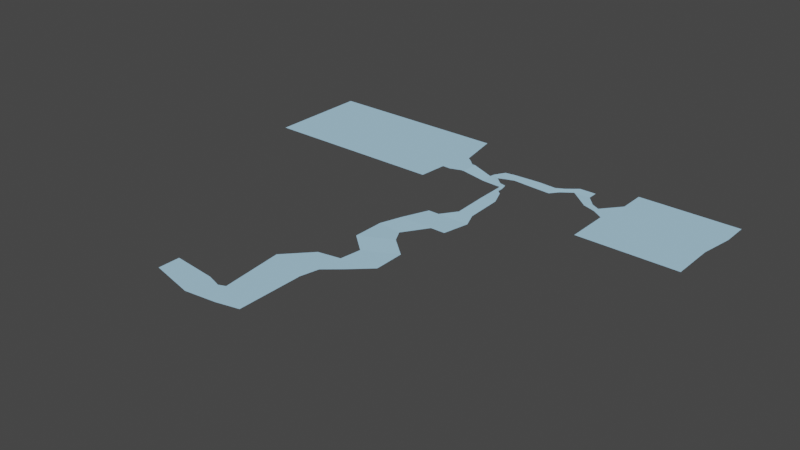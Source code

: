# Source: River.blend  (saved by Blender 3.1.7; exported with 4.5.12 LTS)
import bpy
from mathutils import Matrix  # noqa: F401  (used for matrix-valued properties, if any)

bpy.ops.wm.read_factory_settings(use_empty=True)
scene = bpy.context.scene
scene.name = 'Scene'

# ---- collections
col_collection = bpy.data.collections.new('Collection'); scene.collection.children.link(col_collection)

# ---- materials (node trees are filled in below, after node groups)
mat_grid_default_5 = bpy.data.materials.new('Grid_Default_5')
mat_grid_default_5.use_transparent_shadow = False
mat_grid_default_5.diffuse_color = (0.409, 0.6692, 0.8585, 1.0)
mat_grid_default_5.roughness = 1.0
mat_grid_default_5.specular_intensity = 0.0

# ---- material node trees
mat_grid_default_5.use_nodes = True; mat_grid_default_5.node_tree.nodes.clear()
_N = mat_grid_default_5.node_tree.nodes; _L = mat_grid_default_5.node_tree.links
n0 = _N.new('ShaderNodeBsdfPrincipled'); n0.name = 'Principled BSDF'; n0.location = (10, 300)
n0.distribution = 'GGX'
n0.subsurface_method = 'RANDOM_WALK_SKIN'
n0.inputs[0].default_value = (0.409, 0.6692, 0.8585, 1.0)
n0.inputs[2].default_value = 1.0
n0.inputs[3].default_value = 1.45
n0.inputs[13].default_value = 0.0
n0.inputs[27].default_value = (0.0, 0.0, 0.0, 1.0)
n0.inputs[28].default_value = 1.0
n1 = _N.new('ShaderNodeOutputMaterial'); n1.name = 'Material Output'; n1.location = (300, 300)
_L.new(n0.outputs[0], n1.inputs[0])
n1.is_active_output = True

# ---- world
world_world = bpy.data.worlds.new('World'); scene.world = world_world
world_world.use_nodes = True; world_world.node_tree.nodes.clear()
_N = world_world.node_tree.nodes; _L = world_world.node_tree.links
n0 = _N.new('ShaderNodeOutputWorld'); n0.name = 'World Output'; n0.location = (300, 300)
n1 = _N.new('ShaderNodeBackground'); n1.name = 'Background'; n1.location = (10, 300)
n1.inputs[0].default_value = (0.05088, 0.05088, 0.05088, 1.0)
_L.new(n1.outputs[0], n0.inputs[0])
n0.is_active_output = True
world_world.color = (0.05088, 0.05088, 0.05088)
world_world.use_sun_shadow = False
world_world.sun_shadow_jitter_overblur = 0.0

# ---- meshes
me_river = bpy.data.meshes.new('River')
me_river.from_pydata([(457.3, -19.19, 19.94), (471.9, -19.23, -68.59), (730.0, -19.9, 19.94), (744.5, -19.94, -68.59), (457.3, -19.19, 139.0), (730.0, -19.9, 139.0), (744.5, -19.94, -140.3), (471.9, -19.23, -140.3)], [], [(2, 3, 1, 0), (4, 5, 2, 0), (6, 7, 1, 3)])
me_river.polygons.foreach_set('use_smooth', [True] * 3)
_uv = me_river.uv_layers.new(name='UVMap')
_uv.uv.foreach_set('vector', [0.7019, 0.01172, 0.7732, 9.115e-05, 0.773, 0.2196, 0.7017, 0.2312, 0.6059, 0.2311, 0.6061, 0.01162, 0.7019, 0.01172, 0.7017, 0.2312, 0.831, 0.0001513, 0.8308, 0.2197, 0.773, 0.2196, 0.7732, 9.115e-05])
me_river.materials.append(mat_grid_default_5)
me_river.use_remesh_fix_poles = True
me_river.use_remesh_preserve_attributes = False
me_river.update()
me_river.normals_split_custom_set([tuple(v) for v in zip(*[iter([0.002604, 1.0, 1.574e-07, 0.002604, 1.0, 1.214e-06, 0.002604, 1.0, 1.199e-06, 0.002604, 1.0, 5.836e-08, 0.002604, 1.0, -8.426e-07, 0.002604, 1.0, -8.426e-07, 0.002604, 1.0, 1.574e-07, 0.002604, 1.0, 5.836e-08, 0.002604, 1.0, 1.348e-06, 0.002604, 1.0, 1.348e-06, 0.002604, 1.0, 1.199e-06, 0.002604, 1.0, 1.214e-06])] * 3)])
me_river_001 = bpy.data.meshes.new('River.001')
me_river_001.from_pydata([(27.65, -0.05569, -25.74), (6.262, 2.03e-07, 57.85), (28.86, -0.05875, 58.57), (28.86, -0.05875, 0.0), (58.14, -0.1349, 0.0), (40.42, -0.08886, -16.18), (58.14, -0.1349, 48.26), (66.91, -0.1576, 48.26), (66.91, -0.1576, 0.0), (130.9, -7.398, 52.1), (128.2, -7.591, 16.59), (171.0, -8.864, 52.48), (171.2, -8.865, 33.28), (182.0, -8.893, 52.48), (189.5, -8.912, 37.68)], [], [(2, 3, 0, 1), (4, 5, 0, 3), (6, 4, 3, 2), (7, 8, 4, 6), (9, 10, 8, 7), (11, 12, 10, 9), (13, 14, 12, 11)])
me_river_001.polygons.foreach_set('use_smooth', [True] * 7)
_k = set([(7, 8), (9, 10), (10, 12), (11, 12)])
me_river_001.attributes.new('sharp_edge', 'BOOLEAN', 'EDGE').data.foreach_set('value', [ (min(e.vertices), max(e.vertices)) in _k for e in me_river_001.edges])
_uv = me_river_001.uv_layers.new(name='UVMap')
_uv.uv.foreach_set('vector', [0.6707, 0.5773, 0.7179, 0.5772, 0.7386, 0.5781, 0.6714, 0.5955, 0.7178, 0.5536, 0.7309, 0.5679, 0.7386, 0.5781, 0.7179, 0.5772, 0.679, 0.5537, 0.7178, 0.5536, 0.7179, 0.5772, 0.6707, 0.5773, 0.679, 0.5467, 0.7178, 0.5466, 0.7178, 0.5536, 0.679, 0.5537, 0.6757, 0.4949, 0.7043, 0.4969, 0.7178, 0.5466, 0.679, 0.5467, 0.6753, 0.4625, 0.6908, 0.4623, 0.7043, 0.4969, 0.6757, 0.4949, 0.6753, 0.4537, 0.6872, 0.4476, 0.6908, 0.4623, 0.6753, 0.4625])
me_river_001.materials.append(mat_grid_default_5)
me_river_001.use_remesh_fix_poles = True
me_river_001.use_remesh_preserve_attributes = False
me_river_001.update()
me_river_001.normals_split_custom_set([tuple(v) for v in zip(*[iter([0.002599, 1.0, -6.019e-07, 0.002599, 1.0, -1.287e-06, 0.002599, 1.0, -2.462e-06, 0.002597, 1.0, -1.084e-06, 0.002598, 1.0, -5.578e-07, 0.0026, 1.0, -2.927e-06, 0.002599, 1.0, -2.462e-06, 0.002599, 1.0, -1.287e-06, 0.002597, 1.0, 2.355e-10, 0.002598, 1.0, -5.578e-07, 0.002599, 1.0, -1.287e-06, 0.002599, 1.0, -6.019e-07, 0.002593, 1.0, 3.772e-10, 0.002593, 1.0, 3.772e-10, 0.002598, 1.0, -5.578e-07, 0.002597, 1.0, 2.355e-10, 0.1133, 0.9935, -0.014, 0.1169, 0.9931, -0.00701, 0.1205, 0.9927, 1.072e-06, 0.1169, 0.9931, -0.00701, 0.0365, 0.9993, 0.0002788, 0.03458, 0.9994, -0.003831, 0.03269, 0.9994, -0.007869, 0.03458, 0.9994, -0.003832, 0.002598, 1.0, -1.442e-06, 0.002598, 1.0, -1.442e-06, 0.002598, 1.0, -1.442e-06, 0.002598, 1.0, -1.442e-06])] * 3)])
me_river_002 = bpy.data.meshes.new('River.002')
me_river_002.from_pydata([(151.0, -15.13, 261.9), (182.8, -15.22, 331.9), (121.4, -15.06, 261.9), (93.0, -14.98, 331.9), (71.64, -16.77, 386.8), (137.9, -16.94, 394.5), (71.64, -16.25, 471.5), (155.9, -16.47, 428.4), (123.6, -18.22, 515.8), (207.8, -18.44, 472.7), (115.5, -18.55, 572.8), (155.7, -18.65, 603.7), (208.3, -18.79, 554.6), (208.5, -18.44, 528.0), (55.7, -18.39, 583.6), (113.2, -18.54, 640.2), (-8.231, -18.23, 652.0), (101.3, -18.51, 692.1), (10.48, -18.28, 821.2), (101.3, -18.51, 867.5), (102.0, -18.51, 867.5), (102.0, -18.51, 692.1), (-7.312, -18.23, 828.6), (42.16, -18.36, 881.0), (-45.89, -18.13, 816.3), (-41.76, -18.14, 891.1), (-164.0, -17.82, 803.9), (-164.4, -17.82, 861.9)], [], [(2, 3, 1, 0), (4, 5, 1, 3), (6, 7, 5, 4), (8, 9, 7, 6), (10, 11, 9, 8), (12, 13, 9, 11), (14, 15, 11, 10), (16, 17, 15, 14), (18, 19, 17, 16), (20, 21, 17, 19), (22, 23, 19, 18), (24, 25, 23, 22), (26, 27, 25, 24)])
me_river_002.polygons.foreach_set('use_smooth', [True] * 13)
_k = set([(1, 3), (4, 5), (6, 7), (8, 9), (9, 11)])
me_river_002.attributes.new('sharp_edge', 'BOOLEAN', 'EDGE').data.foreach_set('value', [ (min(e.vertices), max(e.vertices)) in _k for e in me_river_002.edges])
_uv = me_river_002.uv_layers.new(name='UVMap')
_uv.uv.foreach_set('vector', [0.5066, 0.5026, 0.4503, 0.5256, 0.4502, 0.4533, 0.5066, 0.4788, 0.406, 0.5428, 0.3998, 0.4895, 0.4502, 0.4533, 0.4503, 0.5256, 0.3379, 0.5429, 0.3725, 0.475, 0.3998, 0.4895, 0.406, 0.5428, 0.3021, 0.5011, 0.3368, 0.4332, 0.3725, 0.475, 0.3379, 0.5429, 0.2562, 0.5077, 0.2313, 0.4753, 0.3368, 0.4332, 0.3021, 0.5011, 0.2708, 0.4329, 0.3038, 0.4325, 0.3368, 0.4332, 0.2313, 0.4753, 0.2476, 0.5558, 0.2019, 0.5096, 0.2313, 0.4753, 0.2562, 0.5077, 0.1926, 0.6074, 0.1602, 0.5192, 0.2019, 0.5096, 0.2476, 0.5558, 0.05635, 0.5925, 0.01893, 0.5194, 0.1602, 0.5192, 0.1926, 0.6074, 0.01891, 0.5169, 0.1601, 0.5168, 0.1602, 0.5192, 0.01893, 0.5194, 0.0504, 0.6068, 0.008169, 0.567, 0.01893, 0.5194, 0.05635, 0.5925, 0.0603, 0.6378, 9.115e-05, 0.6346, 0.008169, 0.567, 0.0504, 0.6068, 0.07045, 0.7329, 0.02375, 0.7333, 9.115e-05, 0.6346, 0.0603, 0.6378])
me_river_002.materials.append(mat_grid_default_5)
me_river_002.use_remesh_fix_poles = True
me_river_002.use_remesh_preserve_attributes = False
me_river_002.update()
me_river_002.normals_split_custom_set([tuple(v) for v in zip(*[iter([0.002606, 1.0, -1.475e-06, 0.002606, 1.0, -1.475e-06, 0.002606, 1.0, -1.475e-06, 0.002606, 1.0, -1.475e-06, -0.001117, 0.9995, 0.03206, 0.0008286, 0.9995, 0.03066, 0.00262, 0.9996, 0.02938, 0.0008286, 0.9995, 0.03066, -0.0005423, 1.0, -0.006202, 0.001983, 0.9999, -0.01132, 0.004514, 0.9999, -0.01645, 0.001982, 0.9999, -0.01132, 0.01587, 0.9995, 0.02593, 0.01587, 0.9995, 0.02593, 0.01587, 0.9995, 0.02593, 0.01587, 0.9995, 0.02593, -0.001162, 1.0, 0.003428, 0.0005362, 1.0, 0.002818, 0.004288, 1.0, 0.003367, 0.001406, 1.0, 0.00442, 0.01498, 0.9998, 0.01326, 0.005533, 1.0, 0.006669, -0.003905, 1.0, 8.283e-05, 0.005524, 1.0, 0.006663, 0.002606, 1.0, -3.902e-07, 0.002606, 1.0, -3.484e-07, 0.0005362, 1.0, 0.002818, -0.001162, 1.0, 0.003428, 0.002606, 1.0, -6.609e-07, 0.002562, 1.0, -6.335e-07, 0.002606, 1.0, -3.484e-07, 0.002606, 1.0, -3.902e-07, 0.002606, 1.0, -8.86e-07, 0.002205, 1.0, 8.127e-07, 0.002562, 1.0, -6.335e-07, 0.002606, 1.0, -6.609e-07, 0.002131, 1.0, -1.462e-07, 0.002131, 1.0, -5.804e-07, 0.002562, 1.0, -6.335e-07, 0.002205, 1.0, 8.127e-07, 0.002606, 1.0, 2.774e-07, 0.002606, 1.0, -4.901e-07, 0.002205, 1.0, 8.127e-07, 0.002606, 1.0, -8.86e-07, 0.002605, 1.0, 1.344e-06, 0.002605, 1.0, 1.25e-06, 0.002606, 1.0, -4.901e-07, 0.002606, 1.0, 2.774e-07, 0.002605, 1.0, 1.644e-06, 0.002605, 1.0, 1.644e-06, 0.002605, 1.0, 1.25e-06, 0.002605, 1.0, 1.344e-06])] * 3)])
me_river_003 = bpy.data.meshes.new('River.003')
me_river_003.from_pydata([(128.2, -7.591, 16.59), (171.2, -8.865, 33.28), (149.1, -8.807, 13.15), (130.4, -7.597, 3.423), (165.6, -10.63, 2.15), (144.4, -9.411, -28.2), (183.0, -14.97, -13.4), (166.8, -13.77, -40.42), (242.6, -15.96, -10.64), (239.5, -14.79, -45.42), (289.1, -17.61, -10.64), (286.0, -16.44, -45.42), (306.0, -18.15, -33.52), (307.0, -17.0, -57.94), (336.1, -18.23, -56.07), (337.1, -17.07, -82.74), (380.8, -18.35, -56.07), (381.8, -17.19, -82.74), (392.9, -18.38, -9.707), (407.3, -18.42, -26.78), (427.6, -19.11, 0.7677), (429.0, -19.12, -16.3), (457.3, -19.19, 19.94), (471.9, -19.23, -68.59)], [], [(2, 3, 0, 1), (4, 5, 3, 2), (6, 7, 5, 4), (8, 9, 7, 6), (10, 11, 9, 8), (12, 13, 11, 10), (14, 15, 13, 12), (16, 17, 15, 14), (18, 19, 16, 14), (20, 21, 19, 18), (22, 23, 21, 20)])
me_river_003.polygons.foreach_set('use_smooth', [True] * 11)
_k = set([(0, 1), (2, 3), (4, 5), (6, 7), (8, 9), (10, 11), (12, 13), (14, 15), (14, 16), (18, 19), (20, 21)])
me_river_003.attributes.new('sharp_edge', 'BOOLEAN', 'EDGE').data.foreach_set('value', [ (min(e.vertices), max(e.vertices)) in _k for e in me_river_003.edges])
_uv = me_river_003.uv_layers.new(name='UVMap')
_uv.uv.foreach_set('vector', [0.7071, 0.48, 0.7149, 0.4951, 0.7043, 0.4969, 0.6908, 0.4623, 0.7159, 0.4667, 0.7404, 0.4837, 0.7149, 0.4951, 0.7071, 0.48, 0.7285, 0.4522, 0.7502, 0.4653, 0.7404, 0.4837, 0.7159, 0.4667, 0.7262, 0.4043, 0.7543, 0.4068, 0.7502, 0.4653, 0.7285, 0.4522, 0.7262, 0.3668, 0.7542, 0.3693, 0.7543, 0.4068, 0.7262, 0.4043, 0.7446, 0.3531, 0.7643, 0.3524, 0.7542, 0.3693, 0.7262, 0.3668, 0.7628, 0.3289, 0.7843, 0.3281, 0.7643, 0.3524, 0.7446, 0.3531, 0.7628, 0.293, 0.7843, 0.2922, 0.7843, 0.3281, 0.7628, 0.3289, 0.7255, 0.2831, 0.7393, 0.2716, 0.7628, 0.293, 0.7628, 0.3289, 0.7171, 0.2552, 0.7309, 0.2541, 0.7393, 0.2716, 0.7255, 0.2831, 0.7017, 0.2312, 0.773, 0.2196, 0.7309, 0.2541, 0.7171, 0.2552])
me_river_003.materials.append(mat_grid_default_5)
me_river_003.use_remesh_fix_poles = True
me_river_003.use_remesh_preserve_attributes = False
me_river_003.update()
me_river_003.normals_split_custom_set([tuple(v) for v in zip(*[iter([0.144, 0.9774, -0.1549, 0.08636, 0.9934, -0.07565, 0.02792, 0.9996, 0.004361, 0.08634, 0.9934, -0.07564, 0.09334, 0.9953, -0.02521, 0.08506, 0.9961, -0.02428, 0.07674, 0.9968, -0.02334, 0.08506, 0.9961, -0.02428, 0.1843, 0.9806, -0.06718, 0.1695, 0.9832, -0.06779, 0.1547, 0.9856, -0.06838, 0.1695, 0.9832, -0.06779, 0.01509, 0.9994, 0.03228, 0.01575, 0.9993, 0.03345, 0.01642, 0.9993, 0.03462, 0.01575, 0.9993, 0.03345, 0.03531, 0.9989, 0.03046, 0.03531, 0.9989, 0.03046, 0.03531, 0.9989, 0.03046, 0.03531, 0.9989, 0.03046, 0.1018, 0.9935, 0.05137, 0.073, 0.9965, 0.04053, 0.04419, 0.9986, 0.02966, 0.07298, 0.9965, 0.04052, 0.03618, 0.9983, 0.04479, 0.03946, 0.9981, 0.04686, 0.04306, 0.9979, 0.04913, 0.03946, 0.9981, 0.04686, 0.0026, 0.999, 0.04353, 0.0026, 0.999, 0.04353, 0.0026, 0.999, 0.04353, 0.0026, 0.999, 0.04353, 0.002601, 1.0, 9.949e-07, 0.002601, 1.0, 9.949e-07, 0.002601, 1.0, 9.949e-07, 0.002601, 1.0, 9.949e-07, 0.02069, 0.9998, 0.001452, 0.02218, 0.9997, 0.009586, 0.02366, 0.9996, 0.01773, 0.02218, 0.9997, 0.009587, 0.002602, 1.0, 1.643e-06, 0.002602, 1.0, 1.643e-06, 0.002602, 1.0, 1.643e-06, 0.002602, 1.0, 1.643e-06])] * 3)])
me_river_004 = bpy.data.meshes.new('River.004')
me_river_004.from_pydata([(-2.388e-05, -1.531e-07, -139.0), (0.0, 0.0, 0.0), (27.65, -0.05569, -25.74), (6.262, 2.03e-07, -139.0), (-8.624e-06, -1.928e-07, 135.0), (6.262, 2.03e-07, 57.85), (-495.8, 1.275, -139.0), (-495.8, 1.275, 0.0), (-495.8, 1.275, 135.0)], [], [(0, 1, 2, 3), (1, 4, 5, 2), (6, 7, 1, 0), (7, 8, 4, 1)])
me_river_004.polygons.foreach_set('use_smooth', [True] * 4)
_uv = me_river_004.uv_layers.new(name='UVMap')
_uv.uv.foreach_set('vector', [0.8299, 0.6001, 0.718, 0.6004, 0.7386, 0.5781, 0.8299, 0.5951, 0.718, 0.6004, 0.6092, 0.6007, 0.6714, 0.5955, 0.7386, 0.5781, 0.831, 0.9993, 0.719, 0.9996, 0.718, 0.6004, 0.8299, 0.6001, 0.719, 0.9996, 0.6103, 0.9999, 0.6092, 0.6007, 0.718, 0.6004])
me_river_004.materials.append(mat_grid_default_5)
me_river_004.use_remesh_fix_poles = True
me_river_004.use_remesh_preserve_attributes = False
me_river_004.update()
me_river_004.normals_split_custom_set([tuple(v) for v in zip(*[iter([0.001298, 1.0, 0.0002427, 0.001964, 1.0, -3.941e-05, 0.001603, 1.0, 3.219e-05, 6.954e-05, 1.0, 0.0004745, 0.001964, 1.0, -3.941e-05, 0.0006845, 1.0, 3.146e-06, 0.001236, 1.0, -0.0001338, 0.001603, 1.0, 3.219e-05, 0.002571, 1.0, -4.427e-10, 0.002571, 1.0, 2.345e-10, 0.001964, 1.0, -3.941e-05, 0.001298, 1.0, 0.0002427, 0.002571, 1.0, 2.345e-10, 0.002571, 1.0, 9.116e-10, 0.0006845, 1.0, 3.146e-06, 0.001964, 1.0, -3.941e-05])] * 3)])
me_river_005 = bpy.data.meshes.new('River.005')
me_river_005.from_pydata([(182.0, -8.893, 52.48), (189.5, -8.912, 37.68), (182.8, -8.895, 54.62), (190.3, -8.914, 40.2), (182.8, -9.386, 58.43), (194.0, -9.415, 57.99), (182.8, -9.386, 74.37), (194.0, -9.415, 73.93), (182.8, -9.714, 83.57), (205.0, -9.772, 83.14), (182.8, -10.02, 126.8), (222.3, -10.12, 126.4), (182.8, -11.89, 179.6), (222.3, -11.99, 179.2), (182.8, -13.42, 222.5), (222.3, -13.53, 222.1), (151.0, -15.13, 261.9), (237.1, -15.36, 261.5), (182.8, -15.22, 331.9), (222.3, -15.32, 331.5)], [], [(2, 3, 1, 0), (4, 5, 3, 2), (6, 7, 5, 4), (8, 9, 7, 6), (10, 11, 9, 8), (12, 13, 11, 10), (14, 15, 13, 12), (16, 17, 15, 14), (18, 19, 17, 16)])
me_river_005.polygons.foreach_set('use_smooth', [True] * 9)
_k = set([(2, 3), (4, 5), (6, 7), (8, 9), (10, 11), (16, 17)])
me_river_005.attributes.new('sharp_edge', 'BOOLEAN', 'EDGE').data.foreach_set('value', [ (min(e.vertices), max(e.vertices)) in _k for e in me_river_005.edges])
_uv = me_river_005.uv_layers.new(name='UVMap')
_uv.uv.foreach_set('vector', [0.6736, 0.4531, 0.6851, 0.4469, 0.6872, 0.4476, 0.6753, 0.4537, 0.6705, 0.4531, 0.6708, 0.444, 0.6851, 0.4469, 0.6736, 0.4531, 0.6576, 0.4531, 0.658, 0.4441, 0.6708, 0.444, 0.6705, 0.4531, 0.6502, 0.453, 0.6505, 0.4352, 0.658, 0.4441, 0.6576, 0.4531, 0.6154, 0.4531, 0.6157, 0.4213, 0.6505, 0.4352, 0.6502, 0.453, 0.5729, 0.4531, 0.5732, 0.4214, 0.6157, 0.4213, 0.6154, 0.4531, 0.5383, 0.4531, 0.5386, 0.4214, 0.5732, 0.4214, 0.5729, 0.4531, 0.5066, 0.4788, 0.5068, 0.4095, 0.5386, 0.4214, 0.5383, 0.4531, 0.4502, 0.4533, 0.4505, 0.4215, 0.5068, 0.4095, 0.5066, 0.4788])
me_river_005.materials.append(mat_grid_default_5)
me_river_005.use_remesh_fix_poles = True
me_river_005.use_remesh_preserve_attributes = False
me_river_005.update()
me_river_005.normals_split_custom_set([tuple(v) for v in zip(*[iter([0.002555, 1.0, -2.535e-05, 0.002555, 1.0, -2.535e-05, 0.002555, 1.0, -2.535e-05, 0.002555, 1.0, -2.535e-05, 0.007567, 0.9918, 0.128, 0.02404, 0.997, 0.07403, 0.04043, 0.999, 0.0199, 0.02404, 0.997, 0.07405, 0.002604, 1.0, -6.242e-06, 0.002604, 1.0, -6.242e-06, 0.002604, 1.0, -6.242e-06, 0.002604, 1.0, -6.242e-06, 0.003344, 0.9994, 0.03552, 0.00352, 0.9994, 0.03507, 0.003925, 0.9994, 0.03405, 0.00352, 0.9994, 0.03507, 0.002705, 1.0, 0.007093, 0.002705, 1.0, 0.007093, 0.002705, 1.0, 0.007093, 0.002705, 1.0, 0.007093, 0.002996, 0.9994, 0.03554, 0.002995, 0.9994, 0.03553, 0.002993, 0.9994, 0.03534, 0.002993, 0.9994, 0.03534, 0.003122, 0.9993, 0.03657, 0.003715, 0.9993, 0.03634, 0.002995, 0.9994, 0.03553, 0.002996, 0.9994, 0.03554, 0.002918, 0.999, 0.04558, 0.002918, 0.999, 0.04558, 0.003715, 0.9993, 0.03634, 0.003122, 0.9993, 0.03657, 0.002604, 1.0, -1.415e-06, 0.002604, 1.0, -1.415e-06, 0.002604, 1.0, -1.415e-06, 0.002604, 1.0, -1.415e-06])] * 3)])

# ---- objects
ob_river = bpy.data.objects.new('River', me_river)
ob_river_001 = bpy.data.objects.new('River.001', me_river_001)
ob_river_002 = bpy.data.objects.new('River.002', me_river_002)
ob_river_003 = bpy.data.objects.new('River.003', me_river_003)
ob_river_004 = bpy.data.objects.new('River.004', me_river_004)
ob_river_005 = bpy.data.objects.new('River.005', me_river_005)

# ---- transforms, parenting, visibility, modifiers, constraints
ob_river.location = (0.0, 0.0, 0.0)
ob_river.rotation_euler = (1.571, -0.0, 0.0)
ob_river_001.location = (0.0, 0.0, 0.0)
ob_river_001.rotation_euler = (1.571, -0.0, 0.0)
ob_river_002.location = (0.0, 0.0, 0.0)
ob_river_002.rotation_euler = (1.571, -0.0, 0.0)
ob_river_003.location = (0.0, 0.0, 0.0)
ob_river_003.rotation_euler = (1.571, -0.0, 0.0)
ob_river_004.location = (0.0, 0.0, 0.0)
ob_river_004.rotation_euler = (1.571, -0.0, 0.0)
ob_river_005.location = (0.0, 0.0, 0.0)
ob_river_005.rotation_euler = (1.571, -0.0, 0.0)

# ---- collection membership
col_collection.objects.link(ob_river)
col_collection.objects.link(ob_river_001)
col_collection.objects.link(ob_river_002)
col_collection.objects.link(ob_river_003)
col_collection.objects.link(ob_river_004)
col_collection.objects.link(ob_river_005)

# ---- scene / render settings (as saved in the file)
scene.frame_start = 1; scene.frame_end = 250; scene.frame_set(1)
scene.render.engine = 'BLENDER_EEVEE_NEXT'
scene.cycles.sampling_pattern = 'TABULATED_SOBOL'
scene.cycles.use_light_tree = False
scene.view_settings.view_transform = 'Filmic'
bpy.context.view_layer.update()

# ---- added for rendering (the .blend has no active camera and no usable light): camera, sun
cam_auto = bpy.data.cameras.new('AutoCamera')
cam_auto.lens = 50.0
cam_auto.sensor_width = 36.0
cam_auto.clip_end = 26195.2
ob_auto_camera = bpy.data.objects.new('AutoCamera', cam_auto)
scene.collection.objects.link(ob_auto_camera)
ob_auto_camera.location = (1616.98, -2166.51, 1184.75)
ob_auto_camera.rotation_euler = (1.09748, -7.21219e-08, 0.694738)
scene.camera = ob_auto_camera
light_auto_sun = bpy.data.lights.new('AutoSun', 'SUN')
light_auto_sun.energy = 3.0
light_auto_sun.angle = 0.0523599
ob_auto_sun = bpy.data.objects.new('AutoSun', light_auto_sun)
scene.collection.objects.link(ob_auto_sun)
ob_auto_sun.rotation_euler = (0.872665, 0.174533, 0.523599)
bpy.context.view_layer.update()
